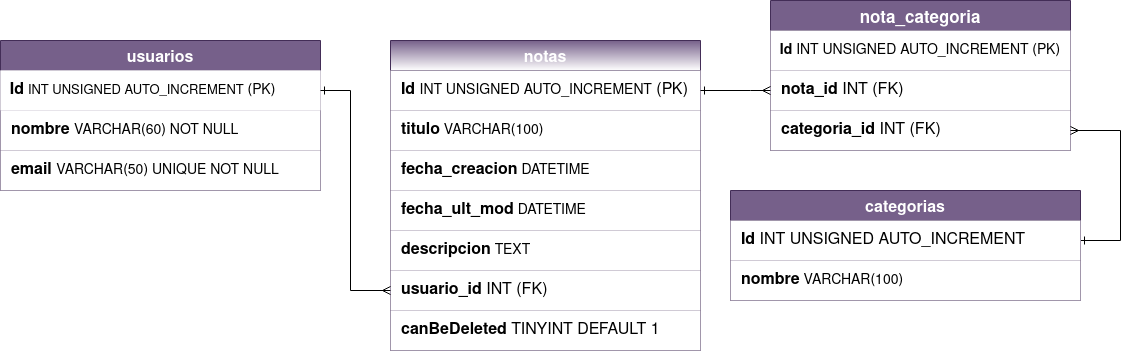

The diagram above was exported from draw.io. Its source (the exported page's mxGraphModel, read from the mxfile embedded in the PNG):
<mxGraphModel dx="2090" dy="700" grid="1" gridSize="10" guides="1" tooltips="1" connect="1" arrows="1" fold="1" page="1" pageScale="1" pageWidth="850" pageHeight="1100" math="0" shadow="0">
  <root>
    <mxCell id="0" />
    <mxCell id="1" parent="0" />
    <mxCell id="g-REe7CTFcR_tvkRqO69-7" value="usuarios" style="shape=table;startSize=30;container=1;collapsible=0;childLayout=tableLayout;fontSize=16;fillColor=#76608a;strokeColor=#432D57;fontStyle=1;fontColor=#ffffff;" parent="1" vertex="1">
      <mxGeometry x="-320" y="200" width="320" height="150" as="geometry" />
    </mxCell>
    <mxCell id="g-REe7CTFcR_tvkRqO69-8" value="" style="shape=partialRectangle;collapsible=0;dropTarget=0;pointerEvents=0;fillColor=default;top=0;left=0;bottom=0;right=0;points=[[0,0.5],[1,0.5]];portConstraint=eastwest;strokeColor=none;" parent="g-REe7CTFcR_tvkRqO69-7" vertex="1">
      <mxGeometry y="30" width="320" height="40" as="geometry" />
    </mxCell>
    <mxCell id="g-REe7CTFcR_tvkRqO69-9" value="&lt;div style=&quot;font-size: 14px&quot; align=&quot;left&quot;&gt;&amp;nbsp; &lt;b&gt;&lt;font style=&quot;font-size: 16px&quot;&gt;Id&lt;/font&gt;&lt;/b&gt; &lt;font style=&quot;font-size: 13px&quot;&gt;INT UNSIGNED AUTO_INCREMENT&lt;/font&gt; &lt;font style=&quot;font-size: 14px&quot;&gt;(PK)&lt;/font&gt;&lt;/div&gt;" style="shape=partialRectangle;html=1;whiteSpace=wrap;connectable=0;overflow=hidden;fillColor=default;top=0;left=0;bottom=0;right=0;pointerEvents=1;align=left;fontSize=16;strokeColor=none;" parent="g-REe7CTFcR_tvkRqO69-8" vertex="1">
      <mxGeometry width="320" height="40" as="geometry">
        <mxRectangle width="320" height="40" as="alternateBounds" />
      </mxGeometry>
    </mxCell>
    <mxCell id="g-REe7CTFcR_tvkRqO69-10" value="" style="shape=partialRectangle;collapsible=0;dropTarget=0;pointerEvents=0;fillColor=none;top=0;left=0;bottom=0;right=0;points=[[0,0.5],[1,0.5]];portConstraint=eastwest;" parent="g-REe7CTFcR_tvkRqO69-7" vertex="1">
      <mxGeometry y="70" width="320" height="40" as="geometry" />
    </mxCell>
    <mxCell id="g-REe7CTFcR_tvkRqO69-11" value="&amp;nbsp; &lt;b&gt;nombre&lt;/b&gt; &lt;font style=&quot;font-size: 14px&quot;&gt;VARCHAR(60) NOT NULL&lt;/font&gt;" style="shape=partialRectangle;html=1;whiteSpace=wrap;connectable=0;overflow=hidden;fillColor=default;top=0;left=0;bottom=0;right=0;pointerEvents=1;align=left;fontSize=16;" parent="g-REe7CTFcR_tvkRqO69-10" vertex="1">
      <mxGeometry width="320" height="40" as="geometry">
        <mxRectangle width="320" height="40" as="alternateBounds" />
      </mxGeometry>
    </mxCell>
    <mxCell id="g-REe7CTFcR_tvkRqO69-12" value="" style="shape=partialRectangle;collapsible=0;dropTarget=0;pointerEvents=0;fillColor=none;top=0;left=0;bottom=0;right=0;points=[[0,0.5],[1,0.5]];portConstraint=eastwest;" parent="g-REe7CTFcR_tvkRqO69-7" vertex="1">
      <mxGeometry y="110" width="320" height="40" as="geometry" />
    </mxCell>
    <mxCell id="g-REe7CTFcR_tvkRqO69-13" value="&amp;nbsp; &lt;b&gt;email&lt;/b&gt; &lt;font style=&quot;font-size: 14px&quot;&gt;VARCHAR(50) UNIQUE NOT NULL&lt;/font&gt;" style="shape=partialRectangle;html=1;whiteSpace=wrap;connectable=0;overflow=hidden;fillColor=#FFFFFF;top=0;left=0;bottom=0;right=0;pointerEvents=1;fontSize=16;align=left;" parent="g-REe7CTFcR_tvkRqO69-12" vertex="1">
      <mxGeometry width="320" height="40" as="geometry">
        <mxRectangle width="320" height="40" as="alternateBounds" />
      </mxGeometry>
    </mxCell>
    <mxCell id="g-REe7CTFcR_tvkRqO69-34" value="notas" style="shape=table;startSize=30;container=1;collapsible=0;childLayout=tableLayout;fontSize=16;strokeColor=#432D57;fillColor=#76608a;align=center;fontStyle=1;fontColor=#ffffff;gradientColor=#ffffff;" parent="1" vertex="1">
      <mxGeometry x="70" y="200" width="310" height="310" as="geometry" />
    </mxCell>
    <mxCell id="g-REe7CTFcR_tvkRqO69-35" value="" style="shape=partialRectangle;collapsible=0;dropTarget=0;pointerEvents=0;fillColor=none;top=0;left=0;bottom=0;right=0;points=[[0,0.5],[1,0.5]];portConstraint=eastwest;fontSize=16;fontColor=none;strokeColor=default;align=left;" parent="g-REe7CTFcR_tvkRqO69-34" vertex="1">
      <mxGeometry y="30" width="310" height="40" as="geometry" />
    </mxCell>
    <mxCell id="g-REe7CTFcR_tvkRqO69-36" value="&amp;nbsp; &lt;b&gt;Id&lt;/b&gt; &lt;font style=&quot;font-size: 14px&quot;&gt;INT UNSIGNED AUTO_INCREMENT&lt;/font&gt; (PK)" style="shape=partialRectangle;html=1;whiteSpace=wrap;connectable=0;overflow=hidden;fillColor=default;top=0;left=0;bottom=0;right=0;pointerEvents=1;fontSize=16;fontColor=none;strokeColor=default;align=left;" parent="g-REe7CTFcR_tvkRqO69-35" vertex="1">
      <mxGeometry width="310" height="40" as="geometry">
        <mxRectangle width="310" height="40" as="alternateBounds" />
      </mxGeometry>
    </mxCell>
    <mxCell id="g-REe7CTFcR_tvkRqO69-37" value="" style="shape=partialRectangle;collapsible=0;dropTarget=0;pointerEvents=0;fillColor=none;top=0;left=0;bottom=0;right=0;points=[[0,0.5],[1,0.5]];portConstraint=eastwest;fontSize=16;fontColor=none;strokeColor=default;align=left;" parent="g-REe7CTFcR_tvkRqO69-34" vertex="1">
      <mxGeometry y="70" width="310" height="40" as="geometry" />
    </mxCell>
    <mxCell id="g-REe7CTFcR_tvkRqO69-38" value="&amp;nbsp; &lt;b&gt;titulo&lt;/b&gt;&lt;font style=&quot;font-size: 14px&quot;&gt; &lt;font style=&quot;font-size: 14px&quot;&gt;VARCHAR(100)&lt;/font&gt;&lt;/font&gt;" style="shape=partialRectangle;html=1;whiteSpace=wrap;connectable=0;overflow=hidden;fillColor=default;top=0;left=0;bottom=0;right=0;pointerEvents=1;fontSize=16;fontColor=none;strokeColor=default;align=left;" parent="g-REe7CTFcR_tvkRqO69-37" vertex="1">
      <mxGeometry width="310" height="40" as="geometry">
        <mxRectangle width="310" height="40" as="alternateBounds" />
      </mxGeometry>
    </mxCell>
    <mxCell id="g-REe7CTFcR_tvkRqO69-39" value="" style="shape=partialRectangle;collapsible=0;dropTarget=0;pointerEvents=0;fillColor=none;top=0;left=0;bottom=0;right=0;points=[[0,0.5],[1,0.5]];portConstraint=eastwest;fontSize=16;fontColor=none;strokeColor=default;align=left;" parent="g-REe7CTFcR_tvkRqO69-34" vertex="1">
      <mxGeometry y="110" width="310" height="40" as="geometry" />
    </mxCell>
    <mxCell id="g-REe7CTFcR_tvkRqO69-40" value="&amp;nbsp; &lt;b&gt;fecha_creacion&lt;/b&gt;&lt;font style=&quot;font-size: 14px&quot;&gt;&amp;nbsp;DATETIME&lt;/font&gt;" style="shape=partialRectangle;html=1;whiteSpace=wrap;connectable=0;overflow=hidden;fillColor=default;top=0;left=0;bottom=0;right=0;pointerEvents=1;fontSize=16;fontColor=none;strokeColor=default;align=left;" parent="g-REe7CTFcR_tvkRqO69-39" vertex="1">
      <mxGeometry width="310" height="40" as="geometry">
        <mxRectangle width="310" height="40" as="alternateBounds" />
      </mxGeometry>
    </mxCell>
    <mxCell id="g-REe7CTFcR_tvkRqO69-41" value="" style="shape=partialRectangle;collapsible=0;dropTarget=0;pointerEvents=0;fillColor=none;top=0;left=0;bottom=0;right=0;points=[[0,0.5],[1,0.5]];portConstraint=eastwest;fontSize=16;fontColor=none;strokeColor=default;align=left;" parent="g-REe7CTFcR_tvkRqO69-34" vertex="1">
      <mxGeometry y="150" width="310" height="40" as="geometry" />
    </mxCell>
    <mxCell id="g-REe7CTFcR_tvkRqO69-42" value="&amp;nbsp; &lt;b&gt;fecha_ult_mod&lt;/b&gt;&lt;font style=&quot;font-size: 14px&quot;&gt;&amp;nbsp;DATETIME&lt;/font&gt;" style="shape=partialRectangle;html=1;whiteSpace=wrap;connectable=0;overflow=hidden;fillColor=default;top=0;left=0;bottom=0;right=0;pointerEvents=1;fontSize=16;fontColor=none;strokeColor=default;align=left;" parent="g-REe7CTFcR_tvkRqO69-41" vertex="1">
      <mxGeometry width="310" height="40" as="geometry">
        <mxRectangle width="310" height="40" as="alternateBounds" />
      </mxGeometry>
    </mxCell>
    <mxCell id="g-REe7CTFcR_tvkRqO69-43" value="" style="shape=partialRectangle;collapsible=0;dropTarget=0;pointerEvents=0;fillColor=none;top=0;left=0;bottom=0;right=0;points=[[0,0.5],[1,0.5]];portConstraint=eastwest;fontSize=16;fontColor=none;strokeColor=default;align=left;" parent="g-REe7CTFcR_tvkRqO69-34" vertex="1">
      <mxGeometry y="190" width="310" height="40" as="geometry" />
    </mxCell>
    <mxCell id="g-REe7CTFcR_tvkRqO69-44" value="&amp;nbsp; &lt;b&gt;descripcion&lt;/b&gt;&lt;font style=&quot;font-size: 14px&quot;&gt; TEXT&lt;/font&gt;" style="shape=partialRectangle;html=1;whiteSpace=wrap;connectable=0;overflow=hidden;fillColor=default;top=0;left=0;bottom=0;right=0;pointerEvents=1;fontSize=16;fontColor=none;strokeColor=default;align=left;" parent="g-REe7CTFcR_tvkRqO69-43" vertex="1">
      <mxGeometry width="310" height="40" as="geometry">
        <mxRectangle width="310" height="40" as="alternateBounds" />
      </mxGeometry>
    </mxCell>
    <mxCell id="g-REe7CTFcR_tvkRqO69-45" value="" style="shape=partialRectangle;collapsible=0;dropTarget=0;pointerEvents=0;fillColor=none;top=0;left=0;bottom=0;right=0;points=[[0,0.5],[1,0.5]];portConstraint=eastwest;fontSize=16;fontColor=none;strokeColor=default;align=left;" parent="g-REe7CTFcR_tvkRqO69-34" vertex="1">
      <mxGeometry y="230" width="310" height="40" as="geometry" />
    </mxCell>
    <mxCell id="g-REe7CTFcR_tvkRqO69-46" value="&amp;nbsp; &lt;b&gt;usuario_id &lt;/b&gt;INT (FK)" style="shape=partialRectangle;html=1;whiteSpace=wrap;connectable=0;overflow=hidden;fillColor=default;top=0;left=0;bottom=0;right=0;pointerEvents=1;fontSize=16;fontColor=none;strokeColor=default;align=left;" parent="g-REe7CTFcR_tvkRqO69-45" vertex="1">
      <mxGeometry width="310" height="40" as="geometry">
        <mxRectangle width="310" height="40" as="alternateBounds" />
      </mxGeometry>
    </mxCell>
    <mxCell id="6tCmMgpV0TM6mIvUWgaI-1" style="shape=partialRectangle;collapsible=0;dropTarget=0;pointerEvents=0;fillColor=none;top=0;left=0;bottom=0;right=0;points=[[0,0.5],[1,0.5]];portConstraint=eastwest;fontSize=16;fontColor=none;strokeColor=default;align=left;" vertex="1" parent="g-REe7CTFcR_tvkRqO69-34">
      <mxGeometry y="270" width="310" height="40" as="geometry" />
    </mxCell>
    <mxCell id="6tCmMgpV0TM6mIvUWgaI-2" value="&amp;nbsp; &lt;b&gt;canBeDeleted &lt;/b&gt;TINYINT DEFAULT 1" style="shape=partialRectangle;html=1;whiteSpace=wrap;connectable=0;overflow=hidden;fillColor=default;top=0;left=0;bottom=0;right=0;pointerEvents=1;fontSize=16;fontColor=none;strokeColor=default;align=left;" vertex="1" parent="6tCmMgpV0TM6mIvUWgaI-1">
      <mxGeometry width="310" height="40" as="geometry">
        <mxRectangle width="310" height="40" as="alternateBounds" />
      </mxGeometry>
    </mxCell>
    <mxCell id="g-REe7CTFcR_tvkRqO69-47" style="edgeStyle=orthogonalEdgeStyle;rounded=0;orthogonalLoop=1;jettySize=auto;html=1;fontSize=14;fontColor=none;endArrow=ERmany;endFill=0;startArrow=ERone;startFill=0;exitX=1;exitY=0.5;exitDx=0;exitDy=0;entryX=0;entryY=0.5;entryDx=0;entryDy=0;" parent="1" source="g-REe7CTFcR_tvkRqO69-8" target="g-REe7CTFcR_tvkRqO69-45" edge="1">
      <mxGeometry relative="1" as="geometry">
        <mxPoint x="90" y="290" as="targetPoint" />
        <Array as="points">
          <mxPoint x="30" y="250" />
          <mxPoint x="30" y="450" />
        </Array>
      </mxGeometry>
    </mxCell>
    <mxCell id="g-REe7CTFcR_tvkRqO69-48" value="nota_categoria" style="shape=table;startSize=30;container=1;collapsible=0;childLayout=tableLayout;fontSize=17;strokeColor=#432D57;fillColor=#76608a;align=center;fontStyle=1;fontColor=#ffffff;" parent="1" vertex="1">
      <mxGeometry x="450" y="160" width="300" height="150" as="geometry" />
    </mxCell>
    <mxCell id="g-REe7CTFcR_tvkRqO69-49" value="" style="shape=partialRectangle;collapsible=0;dropTarget=0;pointerEvents=0;fillColor=none;top=0;left=0;bottom=0;right=0;points=[[0,0.5],[1,0.5]];portConstraint=eastwest;fontSize=14;fontColor=none;strokeColor=default;align=center;" parent="g-REe7CTFcR_tvkRqO69-48" vertex="1">
      <mxGeometry y="30" width="300" height="40" as="geometry" />
    </mxCell>
    <mxCell id="g-REe7CTFcR_tvkRqO69-50" value="&lt;div align=&quot;left&quot;&gt;&lt;b&gt;&amp;nbsp; Id&lt;/b&gt; INT UNSIGNED AUTO_INCREMENT (PK)&lt;br&gt;&lt;/div&gt;" style="shape=partialRectangle;html=1;whiteSpace=wrap;connectable=0;overflow=hidden;fillColor=default;top=0;left=0;bottom=0;right=0;pointerEvents=1;fontSize=14;fontColor=none;strokeColor=default;align=left;" parent="g-REe7CTFcR_tvkRqO69-49" vertex="1">
      <mxGeometry width="300" height="40" as="geometry">
        <mxRectangle width="300" height="40" as="alternateBounds" />
      </mxGeometry>
    </mxCell>
    <mxCell id="g-REe7CTFcR_tvkRqO69-51" value="" style="shape=partialRectangle;collapsible=0;dropTarget=0;pointerEvents=0;fillColor=none;top=0;left=0;bottom=0;right=0;points=[[0,0.5],[1,0.5]];portConstraint=eastwest;fontSize=14;fontColor=none;strokeColor=default;align=center;" parent="g-REe7CTFcR_tvkRqO69-48" vertex="1">
      <mxGeometry y="70" width="300" height="40" as="geometry" />
    </mxCell>
    <mxCell id="g-REe7CTFcR_tvkRqO69-52" value="&amp;nbsp; &lt;b&gt;nota_id&lt;/b&gt; &lt;font style=&quot;font-size: 16px&quot;&gt;INT (FK)&lt;/font&gt;" style="shape=partialRectangle;html=1;whiteSpace=wrap;connectable=0;overflow=hidden;fillColor=default;top=0;left=0;bottom=0;right=0;pointerEvents=1;fontSize=16;fontColor=none;strokeColor=default;align=left;" parent="g-REe7CTFcR_tvkRqO69-51" vertex="1">
      <mxGeometry width="300" height="40" as="geometry">
        <mxRectangle width="300" height="40" as="alternateBounds" />
      </mxGeometry>
    </mxCell>
    <mxCell id="g-REe7CTFcR_tvkRqO69-53" value="" style="shape=partialRectangle;collapsible=0;dropTarget=0;pointerEvents=0;fillColor=none;top=0;left=0;bottom=0;right=0;points=[[0,0.5],[1,0.5]];portConstraint=eastwest;fontSize=14;fontColor=none;strokeColor=default;align=center;" parent="g-REe7CTFcR_tvkRqO69-48" vertex="1">
      <mxGeometry y="110" width="300" height="40" as="geometry" />
    </mxCell>
    <mxCell id="g-REe7CTFcR_tvkRqO69-54" value="&lt;div style=&quot;font-size: 16px&quot; align=&quot;left&quot;&gt;&lt;font style=&quot;font-size: 16px&quot;&gt;&lt;b&gt;&amp;nbsp; categoria_id &lt;/b&gt;INT (FK)&lt;br&gt;&lt;/font&gt;&lt;/div&gt;" style="shape=partialRectangle;html=1;whiteSpace=wrap;connectable=0;overflow=hidden;fillColor=default;top=0;left=0;bottom=0;right=0;pointerEvents=1;fontSize=14;fontColor=none;strokeColor=default;align=left;" parent="g-REe7CTFcR_tvkRqO69-53" vertex="1">
      <mxGeometry width="300" height="40" as="geometry">
        <mxRectangle width="300" height="40" as="alternateBounds" />
      </mxGeometry>
    </mxCell>
    <mxCell id="g-REe7CTFcR_tvkRqO69-62" value="" style="edgeStyle=orthogonalEdgeStyle;rounded=0;orthogonalLoop=1;jettySize=auto;html=1;fontSize=16;fontColor=none;startArrow=ERone;startFill=0;endArrow=ERmany;endFill=0;entryX=0;entryY=0.5;entryDx=0;entryDy=0;exitX=1;exitY=0.5;exitDx=0;exitDy=0;" parent="1" source="g-REe7CTFcR_tvkRqO69-35" target="g-REe7CTFcR_tvkRqO69-51" edge="1">
      <mxGeometry relative="1" as="geometry">
        <Array as="points">
          <mxPoint x="430" y="250" />
          <mxPoint x="430" y="250" />
        </Array>
      </mxGeometry>
    </mxCell>
    <mxCell id="g-REe7CTFcR_tvkRqO69-69" value="" style="edgeStyle=orthogonalEdgeStyle;rounded=0;orthogonalLoop=1;jettySize=auto;html=1;fontSize=16;fontColor=none;startArrow=ERone;startFill=0;endArrow=ERmany;endFill=0;entryX=1;entryY=0.5;entryDx=0;entryDy=0;exitX=1;exitY=0.5;exitDx=0;exitDy=0;" parent="1" source="g-REe7CTFcR_tvkRqO69-65" target="g-REe7CTFcR_tvkRqO69-53" edge="1">
      <mxGeometry relative="1" as="geometry">
        <mxPoint x="580" y="350" as="targetPoint" />
        <Array as="points">
          <mxPoint x="800" y="400" />
          <mxPoint x="800" y="290" />
        </Array>
      </mxGeometry>
    </mxCell>
    <mxCell id="g-REe7CTFcR_tvkRqO69-64" value="categorias" style="shape=table;startSize=30;container=1;collapsible=0;childLayout=tableLayout;fontSize=16;strokeColor=#432D57;fillColor=#76608a;align=center;fontStyle=1;fontColor=#ffffff;" parent="1" vertex="1">
      <mxGeometry x="410" y="350" width="350" height="110" as="geometry" />
    </mxCell>
    <mxCell id="g-REe7CTFcR_tvkRqO69-65" value="" style="shape=partialRectangle;collapsible=0;dropTarget=0;pointerEvents=0;fillColor=none;top=0;left=0;bottom=0;right=0;points=[[0,0.5],[1,0.5]];portConstraint=eastwest;fontSize=16;fontColor=none;strokeColor=default;align=left;" parent="g-REe7CTFcR_tvkRqO69-64" vertex="1">
      <mxGeometry y="30" width="350" height="40" as="geometry" />
    </mxCell>
    <mxCell id="g-REe7CTFcR_tvkRqO69-66" value="&lt;b&gt;&amp;nbsp; Id&lt;/b&gt; INT UNSIGNED AUTO_INCREMENT" style="shape=partialRectangle;html=1;whiteSpace=wrap;connectable=0;overflow=hidden;fillColor=default;top=0;left=0;bottom=0;right=0;pointerEvents=1;fontSize=16;fontColor=none;strokeColor=default;align=left;" parent="g-REe7CTFcR_tvkRqO69-65" vertex="1">
      <mxGeometry width="350" height="40" as="geometry">
        <mxRectangle width="350" height="40" as="alternateBounds" />
      </mxGeometry>
    </mxCell>
    <mxCell id="g-REe7CTFcR_tvkRqO69-67" value="" style="shape=partialRectangle;collapsible=0;dropTarget=0;pointerEvents=0;fillColor=none;top=0;left=0;bottom=0;right=0;points=[[0,0.5],[1,0.5]];portConstraint=eastwest;fontSize=16;fontColor=none;strokeColor=default;align=left;" parent="g-REe7CTFcR_tvkRqO69-64" vertex="1">
      <mxGeometry y="70" width="350" height="40" as="geometry" />
    </mxCell>
    <mxCell id="g-REe7CTFcR_tvkRqO69-68" value="&amp;nbsp; &lt;b&gt;nombre&lt;/b&gt;&lt;font style=&quot;font-size: 14px&quot;&gt; &lt;font style=&quot;font-size: 14px&quot;&gt;VARCHAR(100)&lt;/font&gt;&lt;/font&gt;" style="shape=partialRectangle;html=1;whiteSpace=wrap;connectable=0;overflow=hidden;fillColor=default;top=0;left=0;bottom=0;right=0;pointerEvents=1;fontSize=16;fontColor=none;strokeColor=default;align=left;" parent="g-REe7CTFcR_tvkRqO69-67" vertex="1">
      <mxGeometry width="350" height="40" as="geometry">
        <mxRectangle width="350" height="40" as="alternateBounds" />
      </mxGeometry>
    </mxCell>
  </root>
</mxGraphModel>